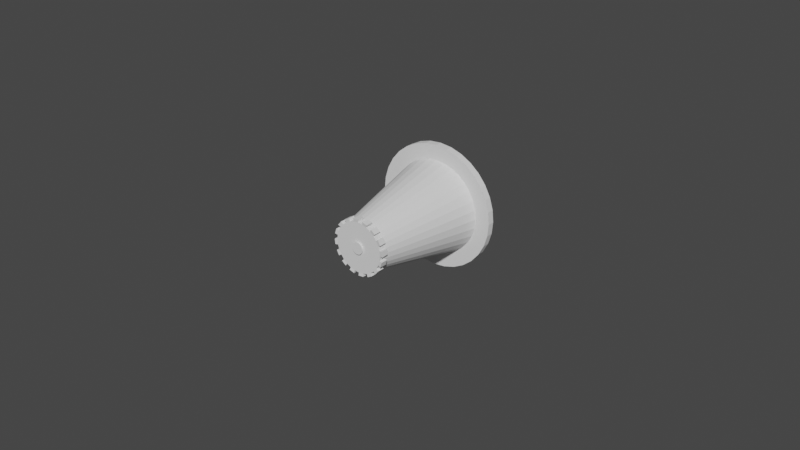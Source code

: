 # Source: ColdWaterLever.blend  (saved by Blender 3.3.6; exported with 4.5.12 LTS)
import bpy
from mathutils import Matrix  # noqa: F401  (used for matrix-valued properties, if any)

bpy.ops.wm.read_factory_settings(use_empty=True)
scene = bpy.context.scene
scene.name = 'Scene'

# ---- collections
col_collection = bpy.data.collections.new('Collection'); scene.collection.children.link(col_collection)

# ---- world
world_world = bpy.data.worlds.new('World'); scene.world = world_world
world_world.use_nodes = True; world_world.node_tree.nodes.clear()
_N = world_world.node_tree.nodes; _L = world_world.node_tree.links
n0 = _N.new('ShaderNodeOutputWorld'); n0.name = 'World Output'; n0.location = (300, 300)
n1 = _N.new('ShaderNodeBackground'); n1.name = 'Background'; n1.location = (10, 300)
n1.inputs[0].default_value = (0.05088, 0.05088, 0.05088, 1.0)
_L.new(n1.outputs[0], n0.inputs[0])
n0.is_active_output = True
world_world.color = (0.05088, 0.05088, 0.05088)
world_world.use_sun_shadow = False
world_world.sun_shadow_jitter_overblur = 0.0

# ---- meshes
me_circle_001 = bpy.data.meshes.new('Circle.001')
me_circle_001.from_pydata([(-2.003e-05, 1.328, -0.0002755), (-0.2591, 1.303, -0.0002755), (-0.5083, 1.227, -0.0002755), (-0.7379, 1.104, -0.0002755), (-0.9392, 0.9392, -0.0002755), (-1.104, 0.7379, -0.0002755), (-1.227, 0.5083, -0.0002755), (-1.303, 0.2591, -0.0002755), (-1.328, 1.001e-05, -0.0002755), (-1.303, -0.2591, -0.0002755), (-1.227, -0.5083, -0.0002755), (-1.104, -0.7379, -0.0002755), (-0.9392, -0.9391, -0.0002755), (-0.7379, -1.104, -0.0002755), (-0.5083, -1.227, -0.0002755), (-0.2591, -1.303, -0.0002755), (-2.003e-05, -1.328, -0.0002755), (0.2591, -1.303, -0.0002755), (0.5082, -1.227, -0.0002755), (0.7379, -1.104, -0.0002755), (0.9391, -0.9391, -0.0002755), (1.104, -0.7379, -0.0002755), (1.227, -0.5083, -0.0002755), (1.303, -0.2591, -0.0002755), (1.328, 1.001e-05, -0.0002755), (1.303, 0.2591, -0.0002755), (1.227, 0.5083, -0.0002755), (1.104, 0.7379, -0.0002755), (0.9391, 0.9392, -0.0002755), (0.7379, 1.104, -0.0002755), (0.5082, 1.227, -0.0002755), (0.2591, 1.303, -0.0002755), (-0.1035, 0.5203, 0.03473), (-2.455e-05, 0.5305, 0.03473), (-0.2031, 0.4902, 0.03473), (-0.2948, 0.4411, 0.03473), (-0.3752, 0.3752, 0.03473), (-0.4412, 0.2948, 0.03473), (-0.4902, 0.203, 0.03473), (-0.5204, 0.1035, 0.03473), (-0.5306, 2.254e-06, 0.03473), (-0.5204, -0.1035, 0.03473), (-0.4902, -0.203, 0.03473), (-0.4412, -0.2947, 0.03473), (-0.3752, -0.3751, 0.03473), (-0.2948, -0.4411, 0.03473), (-0.2031, -0.4902, 0.03473), (-0.1035, -0.5203, 0.03473), (-2.455e-05, -0.5305, 0.03473), (0.1035, -0.5203, 0.03473), (0.203, -0.4902, 0.03473), (0.2947, -0.4411, 0.03473), (0.3751, -0.3751, 0.03473), (0.4411, -0.2947, 0.03473), (0.4901, -0.203, 0.03473), (0.5203, -0.1035, 0.03473), (0.5305, 2.254e-06, 0.03473), (0.5203, 0.1035, 0.03473), (0.4901, 0.203, 0.03473), (0.4411, 0.2948, 0.03473), (0.3751, 0.3752, 0.03473), (0.2947, 0.4411, 0.03473), (0.203, 0.4902, 0.03473), (0.1035, 0.5203, 0.03473), (0.2591, -1.303, 0.001951), (-2.003e-05, -1.328, 0.001951), (-0.9392, 0.9392, 0.001951), (-0.7379, 1.104, 0.001951), (0.2591, 1.303, 0.001951), (0.5082, 1.227, 0.001951), (0.5082, -1.227, 0.001951), (-1.104, 0.7379, 0.001951), (-2.003e-05, 1.328, 0.001951), (0.7379, -1.104, 0.001951), (-1.227, 0.5083, 0.001951), (0.9391, -0.9391, 0.001951), (-1.303, 0.2591, 0.001951), (1.104, -0.7379, 0.001951), (-1.328, 1.001e-05, 0.001951), (1.227, -0.5083, 0.001951), (-1.303, -0.2591, 0.001951), (1.303, -0.2591, 0.001951), (-1.227, -0.5083, 0.001951), (1.328, 1.001e-05, 0.001951), (-1.104, -0.7379, 0.001951), (1.303, 0.2591, 0.001951), (-0.9392, -0.9391, 0.001951), (1.227, 0.5083, 0.001951), (-0.7379, -1.104, 0.001951), (1.104, 0.7379, 0.001951), (-0.5083, -1.227, 0.001951), (-0.2591, 1.303, 0.001951), (0.9391, 0.9392, 0.001951), (-0.2591, -1.303, 0.001951), (-0.5083, 1.227, 0.001951), (0.7379, 1.104, 0.001951), (0.1951, -0.9808, 0.001677), (-0.7071, 0.7071, 0.001677), (0.1951, 0.9808, 0.001677), (0.3827, -0.9239, 0.001677), (-0.8315, 0.5556, 0.001677), (0.0, 1.0, 0.001677), (0.5556, -0.8315, 0.001677), (-0.9239, 0.3827, 0.001677), (0.7071, -0.7071, 0.001677), (-0.9808, 0.1951, 0.001677), (0.8315, -0.5556, 0.001677), (-1.0, -1.247e-09, 0.001677), (0.9239, -0.3827, 0.001677), (-0.9808, -0.1951, 0.001677), (0.9808, -0.1951, 0.001677), (-0.9239, -0.3827, 0.001677), (1.0, -1.247e-09, 0.001677), (-0.8315, -0.5556, 0.001677), (0.9808, 0.1951, 0.001677), (-0.7071, -0.7071, 0.001677), (0.9239, 0.3827, 0.001677), (-0.5556, -0.8315, 0.001677), (0.8315, 0.5556, 0.001677), (-0.3827, -0.9239, 0.001677), (-0.1951, 0.9808, 0.001677), (0.7071, 0.7071, 0.001677), (-0.1951, -0.9808, 0.001677), (-0.3827, 0.9239, 0.001677), (0.5556, 0.8315, 0.001677), (0.0, -1.0, 0.001677), (-0.5556, 0.8315, 0.001677), (0.3827, 0.9239, 0.001677), (-0.02491, 0.1251, 0.03681), (-2.908e-05, 0.1276, 0.03681), (-0.04884, 0.1179, 0.03681), (-0.07089, 0.1061, 0.03681), (-0.09022, 0.09023, 0.03681), (-0.1061, 0.07091, 0.03681), (-0.1179, 0.04886, 0.03681), (-0.1251, 0.02493, 0.03681), (-0.1276, 4.687e-05, 0.03681), (-0.1251, -0.02484, 0.03681), (-0.1179, -0.04876, 0.03681), (-0.1061, -0.07081, 0.03681), (-0.09022, -0.09014, 0.03681), (-0.07089, -0.106, 0.03681), (-0.04884, -0.1178, 0.03681), (-0.02491, -0.125, 0.03681), (-2.908e-05, -0.1275, 0.03681), (0.02485, -0.125, 0.03681), (0.04878, -0.1178, 0.03681), (0.07083, -0.106, 0.03681), (0.09016, -0.09014, 0.03681), (0.106, -0.07081, 0.03681), (0.1178, -0.04876, 0.03681), (0.1251, -0.02484, 0.03681), (0.1275, 4.687e-05, 0.03681), (0.1251, 0.02493, 0.03681), (0.1178, 0.04886, 0.03681), (0.106, 0.07091, 0.03681), (0.09016, 0.09023, 0.03681), (0.07083, 0.1061, 0.03681), (0.04878, 0.1179, 0.03681), (0.02485, 0.1251, 0.03681), (-0.1035, 0.5203, 0.03681), (-2.454e-05, 0.5305, 0.03681), (-0.2031, 0.4902, 0.03681), (-0.2948, 0.4411, 0.03681), (-0.3752, 0.3752, 0.03681), (-0.4412, 0.2948, 0.03681), (-0.4902, 0.203, 0.03681), (-0.5204, 0.1035, 0.03681), (-0.5306, 2.254e-06, 0.03681), (-0.5204, -0.1035, 0.03681), (-0.4902, -0.203, 0.03681), (-0.4412, -0.2947, 0.03681), (-0.3752, -0.3751, 0.03681), (-0.2948, -0.4411, 0.03681), (-0.2031, -0.4902, 0.03681), (-0.1035, -0.5203, 0.03681), (-2.454e-05, -0.5305, 0.03681), (0.1035, -0.5203, 0.03681), (0.203, -0.4902, 0.03681), (0.2947, -0.4411, 0.03681), (0.3751, -0.3751, 0.03681), (0.4411, -0.2947, 0.03681), (0.4901, -0.203, 0.03681), (0.5203, -0.1035, 0.03681), (0.5305, 2.254e-06, 0.03681), (0.5203, 0.1035, 0.03681), (0.4901, 0.203, 0.03681), (0.4411, 0.2948, 0.03681), (0.3751, 0.3752, 0.03681), (0.2947, 0.4411, 0.03681), (0.203, 0.4902, 0.03681), (0.1035, 0.5203, 0.03681), (-0.02491, 0.1251, 0.03735), (-2.906e-05, 0.1276, 0.03735), (-0.04884, 0.1179, 0.03735), (-0.07089, 0.1061, 0.03735), (-0.09022, 0.09023, 0.03735), (-0.1061, 0.07091, 0.03735), (-0.1179, 0.04886, 0.03735), (-0.1251, 0.02493, 0.03735), (-0.1276, 4.687e-05, 0.03735), (-0.1251, -0.02484, 0.03735), (-0.1179, -0.04876, 0.03735), (-0.1061, -0.07081, 0.03735), (-0.09022, -0.09014, 0.03735), (-0.07089, -0.106, 0.03735), (-0.04884, -0.1178, 0.03735), (-0.02491, -0.125, 0.03735), (-2.906e-05, -0.1275, 0.03735), (0.02485, -0.125, 0.03735), (0.04878, -0.1178, 0.03735), (0.07083, -0.106, 0.03735), (0.09016, -0.09014, 0.03735), (0.106, -0.07081, 0.03735), (0.1178, -0.04876, 0.03735), (0.1251, -0.02484, 0.03735), (0.1275, 4.687e-05, 0.03735), (0.1251, 0.02493, 0.03735), (0.1178, 0.04886, 0.03735), (0.106, 0.07091, 0.03735), (0.09016, 0.09023, 0.03735), (0.07083, 0.1061, 0.03735), (0.04878, 0.1179, 0.03735), (0.02485, 0.1251, 0.03735), (-0.1035, 0.5203, 0.03473), (-2.455e-05, 0.5305, 0.03473), (-0.2948, 0.4411, 0.03473), (-0.2031, 0.4902, 0.03473), (-0.4412, 0.2948, 0.03473), (-0.3752, 0.3752, 0.03473), (-0.5204, 0.1035, 0.03473), (-0.4902, 0.203, 0.03473), (-0.5204, -0.1035, 0.03473), (-0.5306, 2.254e-06, 0.03473), (-0.4412, -0.2947, 0.03473), (-0.4902, -0.203, 0.03473), (-0.2948, -0.4411, 0.03473), (-0.3752, -0.3751, 0.03473), (-0.1035, -0.5203, 0.03473), (-0.2031, -0.4902, 0.03473), (0.1035, -0.5203, 0.03473), (-2.455e-05, -0.5305, 0.03473), (0.2947, -0.4411, 0.03473), (0.203, -0.4902, 0.03473), (0.4411, -0.2947, 0.03473), (0.3751, -0.3751, 0.03473), (0.5203, -0.1035, 0.03473), (0.4901, -0.203, 0.03473), (0.5203, 0.1035, 0.03473), (0.5305, 2.254e-06, 0.03473), (0.4411, 0.2948, 0.03473), (0.4901, 0.203, 0.03473), (0.2947, 0.4411, 0.03473), (0.3751, 0.3752, 0.03473), (0.1035, 0.5203, 0.03473), (0.203, 0.4902, 0.03473), (-0.1035, 0.5203, 0.03681), (-2.454e-05, 0.5305, 0.03681), (-0.2948, 0.4411, 0.03681), (-0.2031, 0.4902, 0.03681), (-0.4412, 0.2948, 0.03681), (-0.3752, 0.3752, 0.03681), (-0.5204, 0.1035, 0.03681), (-0.4902, 0.203, 0.03681), (-0.5204, -0.1035, 0.03681), (-0.5306, 2.254e-06, 0.03681), (-0.4412, -0.2947, 0.03681), (-0.4902, -0.203, 0.03681), (-0.2948, -0.4411, 0.03681), (-0.3752, -0.3751, 0.03681), (-0.1035, -0.5203, 0.03681), (-0.2031, -0.4902, 0.03681), (0.1035, -0.5203, 0.03681), (-2.454e-05, -0.5305, 0.03681), (0.2947, -0.4411, 0.03681), (0.203, -0.4902, 0.03681), (0.4411, -0.2947, 0.03681), (0.3751, -0.3751, 0.03681), (0.5203, -0.1035, 0.03681), (0.4901, -0.203, 0.03681), (0.5203, 0.1035, 0.03681), (0.5305, 2.254e-06, 0.03681), (0.4411, 0.2948, 0.03681), (0.4901, 0.203, 0.03681), (0.2947, 0.4411, 0.03681), (0.3751, 0.3752, 0.03681), (0.1035, 0.5203, 0.03681), (0.203, 0.4902, 0.03681), (-0.1155, 0.5807, 0.03461), (-2.386e-05, 0.5921, 0.03461), (-0.329, 0.4923, 0.03461), (-0.2266, 0.547, 0.03461), (-0.4923, 0.3289, 0.03461), (-0.4187, 0.4186, 0.03461), (-0.5807, 0.1155, 0.03461), (-0.547, 0.2266, 0.03461), (-0.5807, -0.1155, 0.03461), (-0.5921, -1.023e-06, 0.03461), (-0.4923, -0.3289, 0.03461), (-0.547, -0.2266, 0.03461), (-0.329, -0.4923, 0.03461), (-0.4187, -0.4186, 0.03461), (-0.1155, -0.5807, 0.03461), (-0.2266, -0.547, 0.03461), (0.1155, -0.5807, 0.03461), (-2.386e-05, -0.5921, 0.03461), (0.3289, -0.4923, 0.03461), (0.2265, -0.547, 0.03461), (0.4923, -0.3289, 0.03461), (0.4186, -0.4186, 0.03461), (0.5807, -0.1155, 0.03461), (0.547, -0.2266, 0.03461), (0.5807, 0.1155, 0.03461), (0.592, -1.023e-06, 0.03461), (0.4923, 0.3289, 0.03461), (0.547, 0.2266, 0.03461), (0.3289, 0.4923, 0.03461), (0.4186, 0.4186, 0.03461), (0.1155, 0.5807, 0.03461), (0.2265, 0.547, 0.03461), (-0.1155, 0.5807, 0.03694), (-2.385e-05, 0.5921, 0.03694), (-0.329, 0.4923, 0.03694), (-0.2266, 0.547, 0.03694), (-0.4923, 0.3289, 0.03694), (-0.4187, 0.4186, 0.03694), (-0.5807, 0.1155, 0.03694), (-0.547, 0.2266, 0.03694), (-0.5807, -0.1155, 0.03694), (-0.5921, -1.023e-06, 0.03694), (-0.4923, -0.3289, 0.03694), (-0.547, -0.2266, 0.03694), (-0.329, -0.4923, 0.03694), (-0.4187, -0.4186, 0.03694), (-0.1155, -0.5807, 0.03694), (-0.2266, -0.547, 0.03694), (0.1155, -0.5807, 0.03694), (-2.385e-05, -0.5921, 0.03694), (0.3289, -0.4923, 0.03694), (0.2265, -0.547, 0.03694), (0.4923, -0.3289, 0.03694), (0.4186, -0.4186, 0.03694), (0.5807, -0.1155, 0.03694), (0.547, -0.2266, 0.03694), (0.5807, 0.1155, 0.03694), (0.592, -1.023e-06, 0.03694), (0.4923, 0.3289, 0.03694), (0.547, 0.2266, 0.03694), (0.3289, 0.4923, 0.03694), (0.4186, 0.4186, 0.03694), (0.1155, 0.5807, 0.03694), (0.2265, 0.547, 0.03694)], [], [(1, 0, 31, 30, 29, 28, 27, 26, 25, 24, 23, 22, 21, 20, 19, 18, 17, 16, 15, 14, 13, 12, 11, 10, 9, 8, 7, 6, 5, 4, 3, 2), (53, 181, 276, 244), (125, 96, 49, 48), (126, 97, 36, 35), (127, 98, 63, 62), (96, 99, 50, 49), (97, 100, 37, 36), (98, 101, 33, 63), (99, 102, 51, 50), (100, 103, 38, 37), (102, 104, 52, 51), (103, 105, 39, 38), (104, 106, 53, 52), (105, 107, 40, 39), (106, 108, 54, 53), (107, 109, 41, 40), (108, 110, 55, 54), (109, 111, 42, 41), (110, 112, 56, 55), (111, 113, 43, 42), (112, 114, 57, 56), (113, 115, 44, 43), (114, 116, 58, 57), (115, 117, 45, 44), (116, 118, 59, 58), (117, 119, 46, 45), (101, 120, 32, 33), (118, 121, 60, 59), (119, 122, 47, 46), (120, 123, 34, 32), (121, 124, 61, 60), (122, 125, 48, 47), (123, 126, 35, 34), (124, 127, 62, 61), (29, 30, 69, 95), (2, 3, 67, 94), (15, 16, 65, 93), (28, 29, 95, 92), (1, 2, 94, 91), (14, 15, 93, 90), (27, 28, 92, 89), (0, 1, 91, 72), (13, 14, 90, 88), (26, 27, 89, 87), (12, 13, 88, 86), (25, 26, 87, 85), (11, 12, 86, 84), (24, 25, 85, 83), (10, 11, 84, 82), (23, 24, 83, 81), (9, 10, 82, 80), (22, 23, 81, 79), (8, 9, 80, 78), (21, 22, 79, 77), (7, 8, 78, 76), (20, 21, 77, 75), (6, 7, 76, 74), (19, 20, 75, 73), (5, 6, 74, 71), (18, 19, 73, 70), (31, 0, 72, 68), (4, 5, 71, 66), (17, 18, 70, 64), (30, 31, 68, 69), (3, 4, 66, 67), (16, 17, 64, 65), (95, 69, 127, 124), (94, 67, 126, 123), (93, 65, 125, 122), (92, 95, 124, 121), (91, 94, 123, 120), (90, 93, 122, 119), (89, 92, 121, 118), (72, 91, 120, 101), (88, 90, 119, 117), (87, 89, 118, 116), (86, 88, 117, 115), (85, 87, 116, 114), (84, 86, 115, 113), (83, 85, 114, 112), (82, 84, 113, 111), (81, 83, 112, 110), (80, 82, 111, 109), (79, 81, 110, 108), (78, 80, 109, 107), (77, 79, 108, 106), (76, 78, 107, 105), (75, 77, 106, 104), (74, 76, 105, 103), (73, 75, 104, 102), (71, 74, 103, 100), (70, 73, 102, 99), (68, 72, 101, 98), (66, 71, 100, 97), (64, 70, 99, 96), (69, 68, 98, 127), (67, 66, 97, 126), (65, 64, 96, 125), (129, 128, 192, 193), (43, 44, 172, 171), (57, 58, 186, 185), (46, 47, 238, 239), (39, 167, 262, 230), (45, 46, 174, 173), (165, 164, 261, 260), (59, 60, 188, 187), (191, 190, 287, 286), (32, 34, 162, 160), (180, 52, 245, 277), (47, 48, 176, 175), (44, 45, 236, 237), (61, 62, 190, 189), (166, 38, 231, 263), (35, 36, 164, 163), (163, 162, 259, 258), (49, 50, 178, 177), (189, 188, 285, 284), (63, 33, 161, 191), (51, 179, 274, 242), (37, 38, 166, 165), (51, 52, 180, 179), (42, 43, 234, 235), (37, 165, 260, 228), (39, 40, 168, 167), (53, 54, 182, 181), (160, 161, 257, 256), (187, 186, 283, 282), (41, 42, 170, 169), (55, 56, 184, 183), (178, 50, 243, 275), (128, 129, 161, 160), (130, 128, 160, 162), (131, 130, 162, 163), (132, 131, 163, 164), (133, 132, 164, 165), (134, 133, 165, 166), (135, 134, 166, 167), (136, 135, 167, 168), (137, 136, 168, 169), (138, 137, 169, 170), (139, 138, 170, 171), (140, 139, 171, 172), (141, 140, 172, 173), (142, 141, 173, 174), (143, 142, 174, 175), (144, 143, 175, 176), (145, 144, 176, 177), (146, 145, 177, 178), (147, 146, 178, 179), (148, 147, 179, 180), (149, 148, 180, 181), (150, 149, 181, 182), (151, 150, 182, 183), (152, 151, 183, 184), (153, 152, 184, 185), (154, 153, 185, 186), (155, 154, 186, 187), (156, 155, 187, 188), (157, 156, 188, 189), (158, 157, 189, 190), (159, 158, 190, 191), (129, 159, 191, 161), (192, 194, 195, 196, 197, 198, 199, 200, 201, 202, 203, 204, 205, 206, 207, 208, 209, 210, 211, 212, 213, 214, 215, 216, 217, 218, 219, 220, 221, 222, 223, 193), (155, 156, 220, 219), (142, 143, 207, 206), (128, 130, 194, 192), (156, 157, 221, 220), (143, 144, 208, 207), (130, 131, 195, 194), (157, 158, 222, 221), (144, 145, 209, 208), (131, 132, 196, 195), (158, 159, 223, 222), (145, 146, 210, 209), (132, 133, 197, 196), (159, 129, 193, 223), (146, 147, 211, 210), (133, 134, 198, 197), (147, 148, 212, 211), (134, 135, 199, 198), (148, 149, 213, 212), (135, 136, 200, 199), (149, 150, 214, 213), (136, 137, 201, 200), (150, 151, 215, 214), (137, 138, 202, 201), (151, 152, 216, 215), (138, 139, 203, 202), (152, 153, 217, 216), (139, 140, 204, 203), (153, 154, 218, 217), (140, 141, 205, 204), (154, 155, 219, 218), (141, 142, 206, 205), (274, 275, 339, 338), (254, 286, 350, 318), (272, 273, 337, 336), (261, 229, 293, 325), (270, 271, 335, 334), (240, 272, 336, 304), (268, 269, 333, 332), (287, 255, 319, 351), (266, 267, 331, 330), (226, 258, 322, 290), (264, 265, 329, 328), (273, 241, 305, 337), (262, 263, 327, 326), (252, 284, 348, 316), (260, 261, 325, 324), (259, 227, 291, 323), (57, 185, 280, 248), (167, 166, 263, 262), (168, 40, 233, 265), (184, 56, 249, 281), (48, 49, 240, 241), (182, 54, 247, 279), (172, 44, 237, 269), (169, 168, 265, 264), (41, 169, 264, 232), (43, 171, 266, 234), (50, 51, 242, 243), (55, 183, 278, 246), (186, 58, 251, 283), (171, 170, 267, 266), (170, 42, 235, 267), (45, 173, 268, 236), (52, 53, 244, 245), (59, 187, 282, 250), (173, 172, 269, 268), (174, 46, 239, 271), (54, 55, 246, 247), (32, 160, 256, 224), (175, 174, 271, 270), (161, 33, 225, 257), (56, 57, 248, 249), (188, 60, 253, 285), (177, 176, 273, 272), (47, 175, 270, 238), (58, 59, 250, 251), (33, 32, 224, 225), (162, 34, 227, 259), (179, 178, 275, 274), (61, 189, 284, 252), (60, 61, 252, 253), (34, 35, 226, 227), (176, 48, 241, 273), (181, 180, 277, 276), (35, 163, 258, 226), (62, 63, 254, 255), (36, 37, 228, 229), (190, 62, 255, 287), (183, 182, 279, 278), (49, 177, 272, 240), (38, 39, 230, 231), (164, 36, 229, 261), (185, 184, 281, 280), (63, 191, 286, 254), (40, 41, 232, 233), (313, 312, 344, 345), (301, 300, 332, 333), (315, 314, 346, 347), (289, 288, 320, 321), (303, 302, 334, 335), (317, 316, 348, 349), (291, 290, 322, 323), (305, 304, 336, 337), (319, 318, 350, 351), (293, 292, 324, 325), (307, 306, 338, 339), (295, 294, 326, 327), (309, 308, 340, 341), (297, 296, 328, 329), (311, 310, 342, 343), (299, 298, 330, 331), (275, 243, 307, 339), (276, 277, 341, 340), (225, 224, 288, 289), (228, 260, 324, 292), (278, 279, 343, 342), (227, 226, 290, 291), (242, 274, 338, 306), (280, 281, 345, 344), (229, 228, 292, 293), (263, 231, 295, 327), (282, 283, 347, 346), (231, 230, 294, 295), (277, 245, 309, 341), (284, 285, 349, 348), (233, 232, 296, 297), (230, 262, 326, 294), (286, 287, 351, 350), (235, 234, 298, 299), (244, 276, 340, 308), (248, 280, 344, 312), (237, 236, 300, 301), (265, 233, 297, 329), (281, 249, 313, 345), (239, 238, 302, 303), (279, 247, 311, 343), (269, 237, 301, 333), (241, 240, 304, 305), (232, 264, 328, 296), (234, 266, 330, 298), (243, 242, 306, 307), (246, 278, 342, 310), (283, 251, 315, 347), (245, 244, 308, 309), (267, 235, 299, 331), (236, 268, 332, 300), (247, 246, 310, 311), (250, 282, 346, 314), (249, 248, 312, 313), (271, 239, 303, 335), (251, 250, 314, 315), (224, 256, 320, 288), (253, 252, 316, 317), (257, 225, 289, 321), (255, 254, 318, 319), (285, 253, 317, 349), (256, 257, 321, 320), (238, 270, 334, 302), (258, 259, 323, 322)])
_uv = me_circle_001.uv_layers.new(name='UVMap')
_uv.uv.foreach_set('vector', [0.0, 0.0, 0.0, 0.0, 0.0, 0.0, 0.0, 0.0, 0.0, 0.0, 0.0, 0.0, 0.0, 0.0, 0.0, 0.0, 0.0, 0.0, 0.0, 0.0, 0.0, 0.0, 0.0, 0.0, 0.0, 0.0, 0.0, 0.0, 0.0, 0.0, 0.0, 0.0, 0.0, 0.0, 0.0, 0.0, 0.0, 0.0, 0.0, 0.0, 0.0, 0.0, 0.0, 0.0, 0.0, 0.0, 0.0, 0.0, 0.0, 0.0, 0.0, 0.0, 0.0, 0.0, 0.0, 0.0, 0.0, 0.0, 0.0, 0.0, 0.0, 0.0, 0.0, 0.0, 0.0, 0.0, 0.0, 0.0, 0.0, 0.0, 0.0, 0.0, 0.0, 0.0, 0.0, 0.0, 0.0, 0.0, 0.0, 0.0, 0.0, 0.0, 0.0, 0.0, 0.0, 0.0, 0.0, 0.0, 0.0, 0.0, 0.0, 0.0, 0.0, 0.0, 0.0, 0.0, 0.0, 0.0, 0.0, 0.0, 0.0, 0.0, 0.0, 0.0, 0.0, 0.0, 0.0, 0.0, 0.0, 0.0, 0.0, 0.0, 0.0, 0.0, 0.0, 0.0, 0.0, 0.0, 0.0, 0.0, 0.0, 0.0, 0.0, 0.0, 0.0, 0.0, 0.0, 0.0, 0.0, 0.0, 0.0, 0.0, 0.0, 0.0, 0.0, 0.0, 0.0, 0.0, 0.0, 0.0, 0.0, 0.0, 0.0, 0.0, 0.0, 0.0, 0.0, 0.0, 0.0, 0.0, 0.0, 0.0, 0.0, 0.0, 0.0, 0.0, 0.0, 0.0, 0.0, 0.0, 0.0, 0.0, 0.0, 0.0, 0.0, 0.0, 0.0, 0.0, 0.0, 0.0, 0.0, 0.0, 0.0, 0.0, 0.0, 0.0, 0.0, 0.0, 0.0, 0.0, 0.0, 0.0, 0.0, 0.0, 0.0, 0.0, 0.0, 0.0, 0.0, 0.0, 0.0, 0.0, 0.0, 0.0, 0.0, 0.0, 0.0, 0.0, 0.0, 0.0, 0.0, 0.0, 0.0, 0.0, 0.0, 0.0, 0.0, 0.0, 0.0, 0.0, 0.0, 0.0, 0.0, 0.0, 0.0, 0.0, 0.0, 0.0, 0.0, 0.0, 0.0, 0.0, 0.0, 0.0, 0.0, 0.0, 0.0, 0.0, 0.0, 0.0, 0.0, 0.0, 0.0, 0.0, 0.0, 0.0, 0.0, 0.0, 0.0, 0.0, 0.0, 0.0, 0.0, 0.0, 0.0, 0.0, 0.0, 0.0, 0.0, 0.0, 0.0, 0.0, 0.0, 0.0, 0.0, 0.0, 0.0, 0.0, 0.0, 0.0, 0.0, 0.0, 0.0, 0.0, 0.0, 0.0, 0.0, 0.0, 0.0, 0.0, 0.0, 0.0, 0.0, 0.0, 0.0, 0.0, 0.0, 0.0, 0.0, 0.0, 0.0, 0.0, 0.0, 0.0, 0.0, 0.0, 0.0, 0.0, 0.0, 0.0, 0.0, 0.0, 0.0, 0.0, 0.0, 0.0, 0.0, 0.0, 0.0, 0.0, 0.0, 0.0, 0.0, 0.0, 0.0, 0.0, 0.0, 0.0, 0.0, 0.0, 0.0, 0.0, 0.0, 0.0, 0.0, 0.0, 0.0, 0.0, 0.0, 0.0, 0.0, 0.0, 0.0, 0.0, 0.0, 0.0, 0.0, 0.0, 0.0, 0.0, 0.0, 0.0, 0.0, 0.0, 0.0, 0.0, 0.0, 0.0, 0.0, 0.0, 0.0, 0.0, 0.0, 0.0, 0.0, 0.0, 0.0, 0.0, 0.0, 0.0, 0.0, 0.0, 0.0, 0.0, 0.0, 0.0, 0.0, 0.0, 0.0, 0.0, 0.0, 0.0, 0.0, 0.0, 0.0, 0.0, 0.0, 0.0, 0.0, 0.0, 0.0, 0.0, 0.0, 0.0, 0.0, 0.0, 0.0, 0.0, 0.0, 0.0, 0.0, 0.0, 0.0, 0.0, 0.0, 0.0, 0.0, 0.0, 0.0, 0.0, 0.0, 0.0, 0.0, 0.0, 0.0, 0.0, 0.0, 0.0, 0.0, 0.0, 0.0, 0.0, 0.0, 0.0, 0.0, 0.0, 0.0, 0.0, 0.0, 0.0, 0.0, 0.0, 0.0, 0.0, 0.0, 0.0, 0.0, 0.0, 0.0, 0.0, 0.0, 0.0, 0.0, 0.0, 0.0, 0.0, 0.0, 0.0, 0.0, 0.0, 0.0, 0.0, 0.0, 0.0, 0.0, 0.0, 0.0, 0.0, 0.0, 0.0, 0.0, 0.0, 0.0, 0.0, 0.0, 0.0, 0.0, 0.0, 0.0, 0.0, 0.0, 0.0, 0.0, 0.0, 0.0, 0.0, 0.0, 0.0, 0.0, 0.0, 0.0, 0.0, 0.0, 0.0, 0.0, 0.0, 0.0, 0.0, 0.0, 0.0, 0.0, 0.0, 0.0, 0.0, 0.0, 0.0, 0.0, 0.0, 0.0, 0.0, 0.0, 0.0, 0.0, 0.0, 0.0, 0.0, 0.0, 0.0, 0.0, 0.0, 0.0, 0.0, 0.0, 0.0, 0.0, 0.0, 0.0, 0.0, 0.0, 0.0, 0.0, 0.0, 0.0, 0.0, 0.0, 0.0, 0.0, 0.0, 0.0, 0.0, 0.0, 0.0, 0.0, 0.0, 0.0, 0.0, 0.0, 0.0, 0.0, 0.0, 0.0, 0.0, 0.0, 0.0, 0.0, 0.0, 0.0, 0.0, 0.0, 0.0, 0.0, 0.0, 0.0, 0.0, 0.0, 0.0, 0.0, 0.0, 0.0, 0.0, 0.0, 0.0, 0.0, 0.0, 0.0, 0.0, 0.0, 0.0, 0.0, 0.0, 0.0, 0.0, 0.0, 0.0, 0.0, 0.0, 0.0, 0.0, 0.0, 0.0, 0.0, 0.0, 0.0, 0.0, 0.0, 0.0, 0.0, 0.0, 0.0, 0.0, 0.0, 0.0, 0.0, 0.0, 0.0, 0.0, 0.0, 0.0, 0.0, 0.0, 0.0, 0.0, 0.0, 0.0, 0.0, 0.0, 0.0, 0.0, 0.0, 0.0, 0.0, 0.0, 0.0, 0.0, 0.0, 0.0, 0.0, 0.0, 0.0, 0.0, 0.0, 0.0, 0.0, 0.0, 0.0, 0.0, 0.0, 0.0, 0.0, 0.0, 0.0, 0.0, 0.0, 0.0, 0.0, 0.0, 0.0, 0.0, 0.0, 0.0, 0.0, 0.0, 0.0, 0.0, 0.0, 0.0, 0.0, 0.0, 0.0, 0.0, 0.0, 0.0, 0.0, 0.0, 0.0, 0.0, 0.0, 0.0, 0.0, 0.0, 0.0, 0.0, 0.0, 0.0, 0.0, 0.0, 0.0, 0.0, 0.0, 0.0, 0.0, 0.0, 0.0, 0.0, 0.0, 0.0, 0.0, 0.0, 0.0, 0.0, 0.0, 0.0, 0.0, 0.0, 0.0, 0.0, 0.0, 0.0, 0.0, 0.0, 0.0, 0.0, 0.0, 0.0, 0.0, 0.0, 0.0, 0.0, 0.0, 0.0, 0.0, 0.0, 0.0, 0.0, 0.0, 0.0, 0.0, 0.0, 0.0, 0.0, 0.0, 0.0, 0.0, 0.0, 0.0, 0.0, 0.0, 0.0, 0.0, 0.0, 0.0, 0.0, 0.0, 0.0, 0.0, 0.0, 0.0, 0.0, 0.0, 0.0, 0.0, 0.0, 0.0, 0.0, 0.0, 0.0, 0.0, 0.0, 0.0, 0.0, 0.0, 0.0, 0.0, 0.0, 0.0, 0.0, 0.0, 0.0, 0.0, 0.0, 0.0, 0.0, 0.0, 0.0, 0.0, 0.0, 0.0, 0.0, 0.0, 0.0, 0.0, 0.0, 0.0, 0.0, 0.0, 0.0, 0.0, 0.0, 0.0, 0.0, 0.0, 0.0, 0.0, 0.0, 0.0, 0.0, 0.0, 0.0, 0.0, 0.0, 0.0, 0.0, 0.0, 0.0, 0.0, 0.0, 0.0, 0.0, 0.0, 0.0, 0.0, 0.0, 0.0, 0.0, 0.0, 0.0, 0.0, 0.0, 0.0, 0.0, 0.0, 0.0, 0.0, 0.0, 0.0, 0.0, 0.0, 0.0, 0.0, 0.0, 0.0, 0.0, 0.0, 0.0, 0.0, 0.0, 0.0, 0.0, 0.0, 0.0, 0.0, 0.0, 0.0, 0.0, 0.0, 0.0, 0.0, 0.0, 0.0, 0.0, 0.0, 0.0, 0.0, 0.0, 0.0, 0.0, 0.0, 0.0, 0.0, 0.0, 0.0, 0.0, 0.0, 0.0, 0.0, 0.0, 0.0, 0.0, 0.0, 0.0, 0.0, 0.0, 0.0, 0.0, 0.0, 0.0, 0.0, 0.0, 0.0, 0.0, 0.0, 0.0, 0.0, 0.0, 0.0, 0.0, 0.0, 0.0, 0.0, 0.0, 0.0, 0.0, 0.0, 0.0, 0.0, 0.0, 0.0, 0.0, 0.0, 0.0, 0.0, 0.0, 0.0, 0.0, 0.0, 0.0, 0.0, 0.0, 0.0, 0.0, 0.0, 0.0, 0.0, 0.0, 0.0, 0.0, 0.0, 0.0, 0.0, 0.0, 0.0, 0.0, 0.0, 0.0, 0.0, 0.0, 0.0, 0.0, 0.0, 0.0, 0.0, 0.0, 0.0, 0.0, 0.0, 0.0, 0.0, 0.0, 0.0, 0.0, 0.0, 0.0, 0.0, 0.0, 0.0, 0.0, 0.0, 0.0, 0.0, 0.0, 0.0, 0.0, 0.0, 0.0, 0.0, 0.0, 0.0, 0.0, 0.0, 0.0, 0.0, 0.0, 0.0, 0.0, 0.0, 0.0, 0.0, 0.0, 0.0, 0.0, 0.0, 0.0, 0.0, 0.0, 0.0, 0.0, 0.0, 0.0, 0.0, 0.0, 0.0, 0.0, 0.0, 0.0, 0.0, 0.0, 0.0, 0.0, 0.0, 0.0, 0.0, 0.0, 0.0, 0.0, 0.0, 0.0, 0.0, 0.0, 0.0, 0.0, 0.0, 0.0, 0.0, 0.0, 0.0, 0.0, 0.0, 0.0, 0.0, 0.0, 0.0, 0.0, 0.0, 0.0, 0.0, 0.0, 0.0, 0.0, 0.0, 0.0, 0.0, 0.0, 0.0, 0.0, 0.0, 0.0, 0.0, 0.0, 0.0, 0.0, 0.0, 0.0, 0.0, 0.0, 0.0, 0.0, 0.0, 0.0, 0.0, 0.0, 0.0, 0.0, 0.0, 0.0, 0.0, 0.0, 0.0, 0.0, 0.0, 0.0, 0.0, 0.0, 0.0, 0.0, 0.0, 0.0, 0.0, 0.0, 0.0, 0.0, 0.0, 0.0, 0.0, 0.0, 0.0, 0.0, 0.0, 0.0, 0.0, 0.0, 0.0, 0.0, 0.0, 0.0, 0.0, 0.0, 0.0, 0.0, 0.0, 0.0, 0.0, 0.0, 0.0, 0.0, 0.0, 0.0, 0.0, 0.0, 0.0, 0.0, 0.0, 0.0, 0.0, 0.0, 0.0, 0.0, 0.0, 0.0, 0.0, 0.0, 0.0, 0.0, 0.0, 0.0, 0.0, 0.0, 0.0, 0.0, 0.0, 0.0, 0.0, 0.0, 0.0, 0.0, 0.0, 0.0, 0.0, 0.0, 0.0, 0.0, 0.0, 0.0, 0.0, 0.0, 0.0, 0.0, 0.0, 0.0, 0.0, 0.0, 0.0, 0.0, 0.0, 0.0, 0.0, 0.0, 0.0, 0.0, 0.0, 0.0, 0.0, 0.0, 0.0, 0.0, 0.0, 0.0, 0.0, 0.0, 0.0, 0.0, 0.0, 0.0, 0.0, 0.0, 0.0, 0.0, 0.0, 0.0, 0.0, 0.0, 0.0, 0.0, 0.0, 0.0, 0.0, 0.0, 0.0, 0.0, 0.0, 0.0, 0.0, 0.0, 0.0, 0.0, 0.0, 0.0, 0.0, 0.0, 0.0, 0.0, 0.0, 0.0, 0.0, 0.0, 0.0, 0.0, 0.0, 0.0, 0.0, 0.0, 0.0, 0.0, 0.0, 0.0, 0.0, 0.0, 0.0, 0.0, 0.0, 0.0, 0.0, 0.0, 0.0, 0.0, 0.0, 0.0, 0.0, 0.0, 0.0, 0.0, 0.0, 0.0, 0.0, 0.0, 0.0, 0.0, 0.0, 0.0, 0.0, 0.0, 0.0, 0.0, 0.0, 0.0, 0.0, 0.0, 0.0, 0.0, 0.0, 0.0, 0.0, 0.0, 0.0, 0.0, 0.0, 0.0, 0.0, 0.0, 0.0, 0.0, 0.0, 0.0, 0.0, 0.0, 0.0, 0.0, 0.0, 0.0, 0.0, 0.0, 0.0, 0.0, 0.0, 0.0, 0.0, 0.0, 0.0, 0.0, 0.0, 0.0, 0.0, 0.0, 0.0, 0.0, 0.0, 0.0, 0.0, 0.0, 0.0, 0.0, 0.0, 0.0, 0.0, 0.0, 0.0, 0.0, 0.0, 0.0, 0.0, 0.0, 0.0, 0.0, 0.0, 0.0, 0.0, 0.0, 0.0, 0.0, 0.0, 0.0, 0.0, 0.0, 0.0, 0.0, 0.0, 0.0, 0.0, 0.0, 0.0, 0.0, 0.0, 0.0, 0.0, 0.0, 0.0, 0.0, 0.0, 0.0, 0.0, 0.0, 0.0, 0.0, 0.0, 0.0, 0.0, 0.0, 0.0, 0.0, 0.0, 0.0, 0.0, 0.0, 0.0, 0.0, 0.0, 0.0, 0.0, 0.0, 0.0, 0.0, 0.0, 0.0, 0.0, 0.0, 0.0, 0.0, 0.0, 0.0, 0.0, 0.0, 0.0, 0.0, 0.0, 0.0, 0.0, 0.0, 0.0, 0.0, 0.0, 0.0, 0.0, 0.0, 0.0, 0.0, 0.0, 0.0, 0.0, 0.0, 0.0, 0.0, 0.0, 0.0, 0.0, 0.0, 0.0, 0.0, 0.0, 0.0, 0.0, 0.0, 0.0, 0.0, 0.0, 0.0, 0.0, 0.0, 0.0, 0.0, 0.0, 0.0, 0.0, 0.0, 0.0, 0.0, 0.0, 0.0, 0.0, 0.0, 0.0, 0.0, 0.0, 0.0, 0.0, 0.0, 0.0, 0.0, 0.0, 0.0, 0.0, 0.0, 0.0, 0.0, 0.0, 0.0, 0.0, 0.0, 0.0, 0.0, 0.0, 0.0, 0.0, 0.0, 0.0, 0.0, 0.0, 0.0, 0.0, 0.0, 0.0, 0.0, 0.0, 0.0, 0.0, 0.0, 0.0, 0.0, 0.0, 0.0, 0.0, 0.0, 0.0, 0.0, 0.0, 0.0, 0.0, 0.0, 0.0, 0.0, 0.0, 0.0, 0.0, 0.0, 0.0, 0.0, 0.0, 0.0, 0.0, 0.0, 0.0, 0.0, 0.0, 0.0, 0.0, 0.0, 0.0, 0.0, 0.0, 0.0, 0.0, 0.0, 0.0, 0.0, 0.0, 0.0, 0.0, 0.0, 0.0, 0.0, 0.0, 0.0, 0.0, 0.0, 0.0, 0.0, 0.0, 0.0, 0.0, 0.0, 0.0, 0.0, 0.0, 0.0, 0.0, 0.0, 0.0, 0.0, 0.0, 0.0, 0.0, 0.0, 0.0, 0.0, 0.0, 0.0, 0.0, 0.0, 0.0, 0.0, 0.0, 0.0, 0.0, 0.0, 0.0, 0.0, 0.0, 0.0, 0.0, 0.0, 0.0, 0.0, 0.0, 0.0, 0.0, 0.0, 0.0, 0.0, 0.0, 0.0, 0.0, 0.0, 0.0, 0.0, 0.0, 0.0, 0.0, 0.0, 0.0, 0.0, 0.0, 0.0, 0.0, 0.0, 0.0, 0.0, 0.0, 0.0, 0.0, 0.0, 0.0, 0.0, 0.0, 0.0, 0.0, 0.0, 0.0, 0.0, 0.0, 0.0, 0.0, 0.0, 0.0, 0.0, 0.0, 0.0, 0.0, 0.0, 0.0, 0.0, 0.0, 0.0, 0.0, 0.0, 0.0, 0.0, 0.0, 0.0, 0.0, 0.0, 0.0, 0.0, 0.0, 0.0, 0.0, 0.0, 0.0, 0.0, 0.0, 0.0, 0.0, 0.0, 0.0, 0.0, 0.0, 0.0, 0.0, 0.0, 0.0, 0.0, 0.0, 0.0, 0.0, 0.0, 0.0, 0.0, 0.0, 0.0, 0.0, 0.0, 0.0, 0.0, 0.0, 0.0, 0.0, 0.0, 0.0, 0.0, 0.0, 0.0, 0.0, 0.0, 0.0, 0.0, 0.0, 0.0, 0.0, 0.0, 0.0, 0.0, 0.0, 0.0, 0.0, 0.0, 0.0, 0.0, 0.0, 0.0, 0.0, 0.0, 0.0, 0.0, 0.0, 0.0, 0.0, 0.0, 0.0, 0.0, 0.0, 0.0, 0.0, 0.0, 0.0, 0.0, 0.0, 0.0, 0.0, 0.0, 0.0, 0.0, 0.0, 0.0, 0.0, 0.0, 0.0, 0.0, 0.0, 0.0, 0.0, 0.0, 0.0, 0.0, 0.0, 0.0, 0.0, 0.0, 0.0, 0.0, 0.0, 0.0, 0.0, 0.0, 0.0, 0.0, 0.0, 0.0, 0.0, 0.0, 0.0, 0.0, 0.0, 0.0, 0.0, 0.0, 0.0, 0.0, 0.0, 0.0, 0.0, 0.0, 0.0, 0.0, 0.0, 0.0, 0.0, 0.0, 0.0, 0.0, 0.0, 0.0, 0.0, 0.0, 0.0, 0.0, 0.0, 0.0, 0.0, 0.0, 0.0, 0.0, 0.0, 0.0, 0.0, 0.0, 0.0, 0.0, 0.0, 0.0, 0.0, 0.0, 0.0, 0.0, 0.0, 0.0, 0.0, 0.0, 0.0, 0.0, 0.0, 0.0, 0.0, 0.0, 0.0, 0.0, 0.0, 0.0, 0.0, 0.0, 0.0, 0.0, 0.0, 0.0, 0.0, 0.0, 0.0, 0.0, 0.0, 0.0, 0.0, 0.0, 0.0, 0.0, 0.0, 0.0, 0.0, 0.0, 0.0, 0.0, 0.0, 0.0, 0.0, 0.0, 0.0, 0.0, 0.0, 0.0, 0.0, 0.0, 0.0, 0.0, 0.0, 0.0, 0.0, 0.0, 0.0, 0.0, 0.0, 0.0, 0.0, 0.0, 0.0, 0.0, 0.0, 0.0, 0.0, 0.0, 0.0, 0.0, 0.0, 0.0, 0.0, 0.0, 0.0, 0.0, 0.0, 0.0, 0.0, 0.0, 0.0, 0.0, 0.0, 0.0, 0.0, 0.0, 0.0, 0.0, 0.0, 0.0, 0.0, 0.0, 0.0, 0.0, 0.0, 0.0, 0.0, 0.0, 0.0, 0.0, 0.0, 0.0, 0.0, 0.0, 0.0, 0.0, 0.0, 0.0, 0.0, 0.0, 0.0, 0.0, 0.0, 0.0, 0.0, 0.0, 0.0, 0.0, 0.0, 0.0, 0.0, 0.0, 0.0, 0.0, 0.0, 0.0, 0.0, 0.0, 0.0, 0.0, 0.0, 0.0, 0.0, 0.0, 0.0, 0.0, 0.0, 0.0, 0.0, 0.0, 0.0, 0.0, 0.0, 0.0, 0.0, 0.0, 0.0, 0.0, 0.0, 0.0, 0.0, 0.0, 0.0, 0.0, 0.0, 0.0, 0.0, 0.0, 0.0, 0.0, 0.0, 0.0, 0.0, 0.0, 0.0, 0.0, 0.0, 0.0, 0.0, 0.0, 0.0, 0.0, 0.0, 0.0, 0.0, 0.0, 0.0, 0.0, 0.0, 0.0, 0.0, 0.0, 0.0, 0.0, 0.0, 0.0, 0.0, 0.0, 0.0, 0.0, 0.0, 0.0, 0.0, 0.0, 0.0, 0.0, 0.0, 0.0, 0.0, 0.0, 0.0, 0.0, 0.0, 0.0, 0.0, 0.0, 0.0, 0.0, 0.0, 0.0, 0.0, 0.0, 0.0, 0.0, 0.0, 0.0, 0.0, 0.0, 0.0, 0.0, 0.0, 0.0, 0.0, 0.0, 0.0, 0.0, 0.0, 0.0, 0.0, 0.0, 0.0, 0.0, 0.0, 0.0, 0.0, 0.0, 0.0, 0.0, 0.0, 0.0, 0.0, 0.0, 0.0, 0.0, 0.0, 0.0, 0.0, 0.0, 0.0, 0.0, 0.0, 0.0, 0.0, 0.0, 0.0, 0.0, 0.0, 0.0, 0.0, 0.0, 0.0, 0.0, 0.0, 0.0, 0.0, 0.0, 0.0, 0.0, 0.0, 0.0, 0.0, 0.0, 0.0, 0.0, 0.0, 0.0, 0.0, 0.0, 0.0, 0.0, 0.0, 0.0, 0.0, 0.0, 0.0, 0.0, 0.0, 0.0, 0.0, 0.0, 0.0, 0.0, 0.0, 0.0, 0.0, 0.0, 0.0, 0.0, 0.0, 0.0, 0.0, 0.0, 0.0, 0.0, 0.0, 0.0, 0.0, 0.0, 0.0, 0.0, 0.0, 0.0, 0.0, 0.0, 0.0, 0.0, 0.0, 0.0, 0.0, 0.0, 0.0, 0.0, 0.0, 0.0, 0.0, 0.0, 0.0, 0.0, 0.0, 0.0, 0.0, 0.0, 0.0, 0.0, 0.0, 0.0, 0.0, 0.0, 0.0, 0.0, 0.0, 0.0, 0.0, 0.0, 0.0, 0.0, 0.0, 0.0, 0.0, 0.0, 0.0, 0.0, 0.0, 0.0, 0.0, 0.0, 0.0, 0.0, 0.0, 0.0, 0.0, 0.0, 0.0, 0.0, 0.0, 0.0, 0.0, 0.0, 0.0, 0.0, 0.0, 0.0, 0.0, 0.0, 0.0, 0.0, 0.0, 0.0, 0.0, 0.0, 0.0, 0.0, 0.0, 0.0, 0.0, 0.0, 0.0, 0.0, 0.0, 0.0, 0.0, 0.0, 0.0, 0.0, 0.0, 0.0, 0.0, 0.0, 0.0, 0.0, 0.0, 0.0, 0.0, 0.0, 0.0, 0.0, 0.0, 0.0, 0.0, 0.0, 0.0, 0.0, 0.0, 0.0, 0.0, 0.0, 0.0, 0.0, 0.0, 0.0, 0.0, 0.0, 0.0, 0.0, 0.0, 0.0, 0.0, 0.0, 0.0, 0.0, 0.0, 0.0, 0.0, 0.0, 0.0, 0.0, 0.0, 0.0, 0.0, 0.0, 0.0, 0.0, 0.0, 0.0, 0.0, 0.0, 0.0, 0.0, 0.0, 0.0, 0.0, 0.0, 0.0, 0.0, 0.0, 0.0, 0.0, 0.0, 0.0, 0.0, 0.0, 0.0, 0.0, 0.0, 0.0, 0.0, 0.0, 0.0, 0.0, 0.0, 0.0, 0.0, 0.0, 0.0, 0.0, 0.0, 0.0, 0.0, 0.0, 0.0, 0.0, 0.0, 0.0, 0.0, 0.0, 0.0, 0.0, 0.0, 0.0, 0.0, 0.0, 0.0, 0.0, 0.0, 0.0, 0.0, 0.0, 0.0, 0.0, 0.0, 0.0, 0.0, 0.0, 0.0, 0.0, 0.0, 0.0, 0.0, 0.0, 0.0, 0.0, 0.0, 0.0, 0.0, 0.0, 0.0, 0.0, 0.0, 0.0, 0.0, 0.0, 0.0, 0.0, 0.0, 0.0, 0.0, 0.0, 0.0, 0.0, 0.0, 0.0, 0.0, 0.0, 0.0, 0.0, 0.0, 0.0, 0.0, 0.0, 0.0, 0.0, 0.0, 0.0, 0.0, 0.0, 0.0, 0.0, 0.0, 0.0, 0.0, 0.0, 0.0, 0.0, 0.0, 0.0, 0.0, 0.0, 0.0, 0.0, 0.0, 0.0, 0.0, 0.0, 0.0, 0.0, 0.0, 0.0, 0.0, 0.0, 0.0, 0.0, 0.0, 0.0, 0.0, 0.0, 0.0, 0.0, 0.0, 0.0, 0.0, 0.0, 0.0, 0.0, 0.0, 0.0, 0.0, 0.0, 0.0, 0.0, 0.0, 0.0, 0.0, 0.0, 0.0, 0.0, 0.0, 0.0, 0.0, 0.0, 0.0, 0.0, 0.0, 0.0, 0.0, 0.0, 0.0, 0.0, 0.0, 0.0, 0.0, 0.0, 0.0, 0.0, 0.0, 0.0, 0.0, 0.0, 0.0, 0.0, 0.0, 0.0, 0.0, 0.0, 0.0, 0.0, 0.0, 0.0, 0.0, 0.0, 0.0, 0.0, 0.0, 0.0, 0.0, 0.0, 0.0, 0.0, 0.0, 0.0, 0.0, 0.0, 0.0, 0.0, 0.0, 0.0, 0.0, 0.0, 0.0, 0.0, 0.0, 0.0, 0.0, 0.0, 0.0, 0.0, 0.0, 0.0, 0.0, 0.0, 0.0, 0.0, 0.0, 0.0, 0.0, 0.0, 0.0, 0.0, 0.0, 0.0, 0.0, 0.0, 0.0, 0.0, 0.0, 0.0, 0.0, 0.0, 0.0, 0.0, 0.0, 0.0, 0.0, 0.0, 0.0, 0.0, 0.0, 0.0, 0.0, 0.0, 0.0, 0.0, 0.0, 0.0, 0.0, 0.0, 0.0, 0.0, 0.0, 0.0, 0.0, 0.0, 0.0, 0.0, 0.0, 0.0, 0.0, 0.0, 0.0, 0.0, 0.0, 0.0, 0.0, 0.0, 0.0, 0.0, 0.0, 0.0, 0.0, 0.0, 0.0, 0.0, 0.0, 0.0, 0.0, 0.0, 0.0, 0.0, 0.0, 0.0, 0.0, 0.0, 0.0, 0.0, 0.0, 0.0, 0.0, 0.0, 0.0, 0.0, 0.0, 0.0, 0.0, 0.0, 0.0, 0.0, 0.0, 0.0, 0.0, 0.0, 0.0, 0.0, 0.0, 0.0, 0.0, 0.0, 0.0, 0.0, 0.0, 0.0, 0.0, 0.0, 0.0, 0.0, 0.0, 0.0, 0.0, 0.0, 0.0, 0.0, 0.0, 0.0, 0.0, 0.0, 0.0, 0.0, 0.0, 0.0, 0.0, 0.0, 0.0, 0.0, 0.0, 0.0, 0.0, 0.0, 0.0, 0.0, 0.0, 0.0, 0.0, 0.0, 0.0, 0.0, 0.0, 0.0, 0.0, 0.0, 0.0, 0.0, 0.0, 0.0, 0.0, 0.0, 0.0, 0.0, 0.0, 0.0, 0.0, 0.0, 0.0, 0.0, 0.0, 0.0, 0.0, 0.0, 0.0, 0.0, 0.0, 0.0, 0.0, 0.0, 0.0, 0.0, 0.0, 0.0, 0.0, 0.0, 0.0, 0.0, 0.0, 0.0, 0.0, 0.0, 0.0, 0.0, 0.0, 0.0, 0.0, 0.0, 0.0, 0.0, 0.0, 0.0, 0.0, 0.0, 0.0, 0.0, 0.0, 0.0, 0.0, 0.0, 0.0, 0.0, 0.0, 0.0, 0.0, 0.0, 0.0, 0.0, 0.0, 0.0, 0.0, 0.0, 0.0, 0.0, 0.0, 0.0, 0.0, 0.0, 0.0, 0.0, 0.0, 0.0, 0.0, 0.0, 0.0, 0.0, 0.0, 0.0, 0.0, 0.0, 0.0, 0.0, 0.0, 0.0, 0.0, 0.0, 0.0, 0.0, 0.0, 0.0, 0.0, 0.0, 0.0, 0.0, 0.0, 0.0, 0.0, 0.0, 0.0, 0.0, 0.0, 0.0, 0.0, 0.0, 0.0, 0.0, 0.0, 0.0, 0.0, 0.0, 0.0, 0.0, 0.0, 0.0, 0.0, 0.0, 0.0, 0.0, 0.0, 0.0, 0.0, 0.0, 0.0, 0.0, 0.0, 0.0, 0.0, 0.0, 0.0, 0.0, 0.0, 0.0, 0.0, 0.0, 0.0, 0.0, 0.0, 0.0, 0.0, 0.0, 0.0, 0.0, 0.0, 0.0, 0.0, 0.0, 0.0, 0.0, 0.0, 0.0, 0.0, 0.0, 0.0, 0.0, 0.0, 0.0, 0.0, 0.0, 0.0, 0.0, 0.0, 0.0, 0.0, 0.0, 0.0, 0.0, 0.0, 0.0, 0.0, 0.0, 0.0, 0.0, 0.0, 0.0, 0.0, 0.0, 0.0, 0.0, 0.0, 0.0, 0.0, 0.0, 0.0, 0.0, 0.0, 0.0, 0.0, 0.0, 0.0, 0.0, 0.0, 0.0, 0.0, 0.0, 0.0, 0.0, 0.0, 0.0, 0.0, 0.0, 0.0, 0.0, 0.0, 0.0, 0.0, 0.0, 0.0, 0.0, 0.0, 0.0, 0.0])
me_circle_001.update()

# ---- objects
ob_coldwater = bpy.data.objects.new('ColdWater', me_circle_001)

# ---- transforms, parenting, visibility, modifiers, constraints
ob_coldwater.location = (0.0, 0.0, 0.0)
ob_coldwater.rotation_euler = (1.571, 0.0, 0.0)
ob_coldwater.scale = (0.015, 0.015, 1.0)

# ---- collection membership
col_collection.objects.link(ob_coldwater)

# ---- scene / render settings (as saved in the file)
scene.frame_start = 1; scene.frame_end = 250; scene.frame_set(1)
scene.render.engine = 'BLENDER_EEVEE_NEXT'
scene.cycles.sampling_pattern = 'TABULATED_SOBOL'
scene.cycles.use_light_tree = False
scene.view_settings.view_transform = 'Filmic'
bpy.context.view_layer.update()

# ---- added for rendering (the .blend has no active camera and no usable light): camera, sun
cam_auto = bpy.data.cameras.new('AutoCamera')
cam_auto.lens = 50.0
cam_auto.sensor_width = 36.0
cam_auto.clip_end = 1000.0
ob_auto_camera = bpy.data.objects.new('AutoCamera', cam_auto)
scene.collection.objects.link(ob_auto_camera)
ob_auto_camera.location = (0.185045, -0.240592, 0.148036)
ob_auto_camera.rotation_euler = (1.09748, -7.21219e-08, 0.694738)
scene.camera = ob_auto_camera
light_auto_sun = bpy.data.lights.new('AutoSun', 'SUN')
light_auto_sun.energy = 3.0
light_auto_sun.angle = 0.0523599
ob_auto_sun = bpy.data.objects.new('AutoSun', light_auto_sun)
scene.collection.objects.link(ob_auto_sun)
ob_auto_sun.rotation_euler = (0.872665, 0.174533, 0.523599)
bpy.context.view_layer.update()
